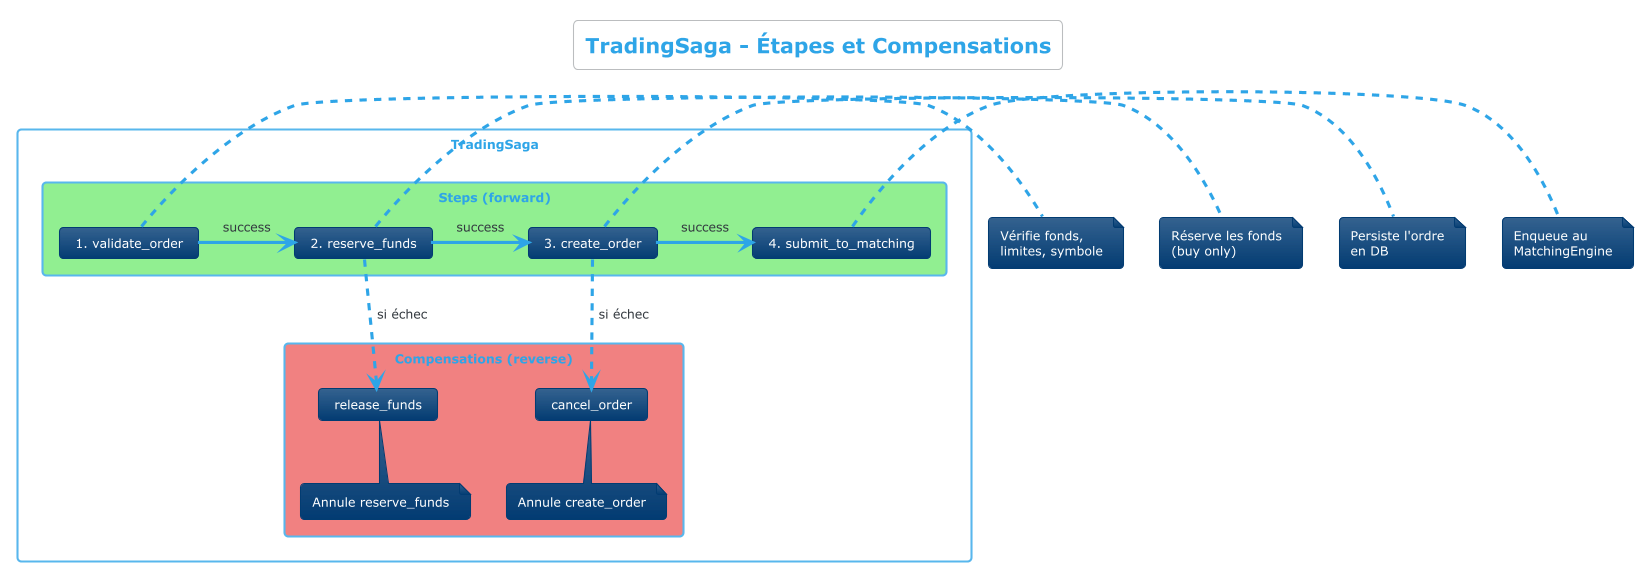

The diagram above was rendered by PlantUML. Its source (embedded in the PNG):
@startuml TradingSaga_Flow
!theme cerulean
skinparam backgroundColor #FEFEFE

title TradingSaga - Étapes et Compensations

rectangle "**TradingSaga**" {
  
  rectangle "Steps (forward)" #LightGreen {
    card "1. validate_order" as s1
    card "2. reserve_funds" as s2
    card "3. create_order" as s3
    card "4. submit_to_matching" as s4
    
    s1 -right-> s2 : success
    s2 -right-> s3 : success
    s3 -right-> s4 : success
  }
  
  rectangle "Compensations (reverse)" #LightCoral {
    card "release_funds" as c2
    card "cancel_order" as c3
    
    note bottom of c2
      Annule reserve_funds
    end note
    
    note bottom of c3
      Annule create_order
    end note
  }
}

s2 ..> c2 : "si échec"
s3 ..> c3 : "si échec"

note right of s1
  Vérifie fonds,
  limites, symbole
end note

note right of s2
  Réserve les fonds
  (buy only)
end note

note right of s3
  Persiste l'ordre
  en DB
end note

note right of s4
  Enqueue au
  MatchingEngine
end note

@enduml